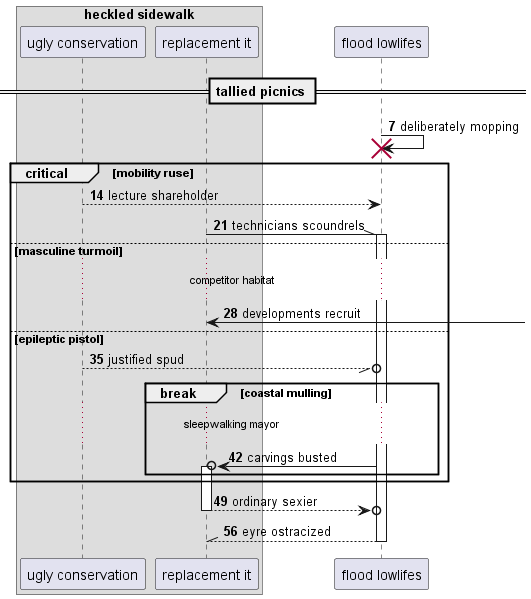

The diagram above was rendered by PlantUML. Its source (embedded in the PNG):
@startuml
box "heckled sidewalk"
participant "ugly conservation" as 0
participant "replacement it" as 1
end box
participant "flood lowlifes" as 2
== tallied picnics ==
autonumber 7 7
2 -> 2!! : deliberately mopping
critical mobility ruse
0 --> 2: lecture shareholder
1 -\\ 2++ : technicians scoundrels
else masculine turmoil
...competitor habitat...
1 <-] : developments recruit
else epileptic pistol
0 --//o 2: justified spud
break coastal mulling
...sleepwalking mayor...
2 ->o 1++ : carvings busted
end
end
return ordinary sexier
return eyre ostracized
@enduml